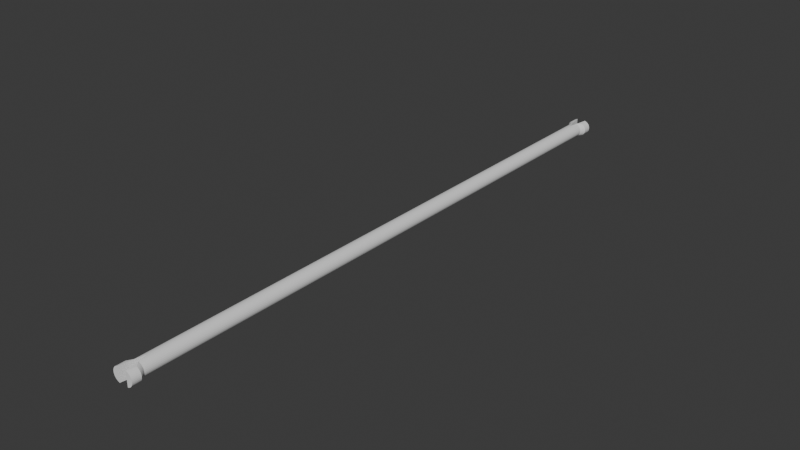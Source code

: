 # Source: barbell.blend  (saved by Blender 4.0.36; exported with 4.5.12 LTS)
import bpy
from mathutils import Matrix  # noqa: F401  (used for matrix-valued properties, if any)

bpy.ops.wm.read_factory_settings(use_empty=True)
scene = bpy.context.scene
scene.name = 'Scene'

# ---- collections
col_collection = bpy.data.collections.new('Collection'); scene.collection.children.link(col_collection)

# ---- world
world_world = bpy.data.worlds.new('World'); scene.world = world_world
world_world.use_nodes = True; world_world.node_tree.nodes.clear()
_N = world_world.node_tree.nodes; _L = world_world.node_tree.links
n0 = _N.new('ShaderNodeOutputWorld'); n0.name = 'World Output'; n0.location = (300, 300)
n1 = _N.new('ShaderNodeBackground'); n1.name = 'Background'; n1.location = (10, 300)
n1.inputs[0].default_value = (0.05088, 0.05088, 0.05088, 1.0)
_L.new(n1.outputs[0], n0.inputs[0])
n0.is_active_output = True
world_world.color = (0.05088, 0.05088, 0.05088)
world_world.use_sun_shadow = False
world_world.sun_shadow_jitter_overblur = 0.0

# ---- meshes
me_cylinder_006 = bpy.data.meshes.new('Cylinder.006')
me_cylinder_006.from_pydata([(0.6338, 1.0, -1.012), (0.6338, 1.0, 1.013), (0.8214, 0.9239, -1.012), (0.8214, 0.9239, 1.013), (0.9943, 0.8315, -1.012), (0.9943, 0.8315, 1.013), (1.146, 0.7071, -1.012), (1.146, 0.7071, 1.013), (1.27, 0.5556, -1.012), (1.27, 0.5556, 1.013), (1.363, 0.3827, -1.012), (1.363, 0.3827, 1.013), (1.419, 0.1951, -1.012), (1.419, 0.1951, 1.013), (1.439, -2.26e-08, -1.012), (1.439, 0.0, 1.013), (1.419, -0.1951, -1.012), (1.419, -0.1951, 1.013), (1.363, -0.3827, -1.012), (1.363, -0.3827, 1.013), (1.27, -0.5556, -1.012), (1.27, -0.5556, 1.013), (1.146, -0.7071, -1.012), (1.146, -0.7071, 1.013), (0.9943, -0.8315, -1.012), (0.9943, -0.8315, 1.013), (0.8214, -0.9239, -1.012), (0.8214, -0.9239, 1.013), (0.6338, -1.0, -1.012), (0.6338, -1.0, 1.013), (-0.6338, -1.0, -1.012), (-0.6338, -1.0, 1.013), (-0.8214, -0.9239, -1.012), (-0.8214, -0.9239, 1.013), (-0.9943, -0.8315, -1.012), (-0.9943, -0.8315, 1.013), (-1.146, -0.7071, -1.012), (-1.146, -0.7071, 1.013), (-1.27, -0.5556, -1.012), (-1.27, -0.5556, 1.013), (-1.363, -0.3827, -1.012), (-1.363, -0.3827, 1.013), (-1.419, -0.1951, -1.012), (-1.419, -0.1951, 1.013), (-1.439, -2.26e-08, -1.012), (-1.439, 0.0, 1.013), (-1.419, 0.1951, -1.012), (-1.419, 0.1951, 1.013), (-1.363, 0.3827, -1.012), (-1.363, 0.3827, 1.013), (-1.27, 0.5556, -1.012), (-1.27, 0.5556, 1.013), (-1.146, 0.7071, -1.012), (-1.146, 0.7071, 1.013), (-0.9943, 0.8315, -1.012), (-0.9943, 0.8315, 1.013), (-0.8214, 0.9239, -1.012), (-0.8214, 0.9239, 1.013), (-0.6338, 1.0, -1.012), (-0.6338, 1.0, 1.013), (0.0, 1.0, 0.0), (0.1951, 0.9808, 0.0), (0.3827, 0.9239, 0.0), (0.5556, 0.8315, 0.0), (0.7071, 0.7071, 0.0), (0.8315, 0.5556, 0.0), (0.9239, 0.3827, 0.0), (0.9808, 0.1951, 0.0), (1.0, 0.0, 0.0), (0.9808, -0.1951, 0.0), (0.9239, -0.3827, 0.0), (0.8315, -0.5556, 0.0), (0.7071, -0.7071, 0.0), (0.5556, -0.8315, 0.0), (0.3827, -0.9239, 0.0), (0.1951, -0.9808, 0.0), (0.0, -1.0, 0.0), (-0.1951, -0.9808, 0.0), (-0.3827, -0.9239, 0.0), (-0.5556, -0.8315, 0.0), (-0.7071, -0.7071, 0.0), (-0.8315, -0.5556, 0.0), (-0.9239, -0.3827, 0.0), (-0.9808, -0.1951, 0.0), (-1.0, 0.0, 0.0), (-0.9808, 0.1951, 0.0), (-0.9239, 0.3827, 0.0), (-0.8315, 0.5556, 0.0), (-0.7071, 0.7071, 0.0), (-0.5556, 0.8315, 0.0), (-0.3827, 0.9239, 0.0), (-0.1951, 0.9808, 0.0), (0.0, 1.0, 0.5), (0.1951, 0.9808, 0.5), (0.3827, 0.9239, 0.5), (0.5556, 0.8315, 0.5), (0.7071, 0.7071, 0.5), (0.8315, 0.5556, 0.5), (0.9239, 0.3827, 0.5), (0.9808, 0.1951, 0.5), (1.0, 0.0, 0.5), (0.9808, -0.1951, 0.5), (0.9239, -0.3827, 0.5), (0.8315, -0.5556, 0.5), (0.7071, -0.7071, 0.5), (0.5556, -0.8315, 0.5), (0.3827, -0.9239, 0.5), (0.1951, -0.9808, 0.5), (0.0, -1.0, 0.5), (-0.1951, -0.9808, 0.5), (-0.3827, -0.9239, 0.5), (-0.5556, -0.8315, 0.5), (-0.7071, -0.7071, 0.5), (-0.8315, -0.5556, 0.5), (-0.9239, -0.3827, 0.5), (-0.9808, -0.1951, 0.5), (-1.0, 0.0, 0.5), (-0.9808, 0.1951, 0.5), (-0.9239, 0.3827, 0.5), (-0.8315, 0.5556, 0.5), (-0.7071, 0.7071, 0.5), (-0.5556, 0.8315, 0.5), (-0.3827, 0.9239, 0.5), (-0.1951, 0.9808, 0.5), (0.0, 1.0, 0.75), (0.1951, 0.9808, 0.75), (0.3827, 0.9239, 0.75), (0.5556, 0.8315, 0.75), (0.7071, 0.7071, 0.75), (0.8315, 0.5556, 0.75), (0.9239, 0.3827, 0.75), (0.9808, 0.1951, 0.75), (1.0, 0.0, 0.75), (0.9808, -0.1951, 0.75), (0.9239, -0.3827, 0.75), (0.8315, -0.5556, 0.75), (0.7071, -0.7071, 0.75), (0.5556, -0.8315, 0.75), (0.3827, -0.9239, 0.75), (0.1951, -0.9808, 0.75), (0.0, -1.0, 0.75), (-0.1951, -0.9808, 0.75), (-0.3827, -0.9239, 0.75), (-0.5556, -0.8315, 0.75), (-0.7071, -0.7071, 0.75), (-0.8315, -0.5556, 0.75), (-0.9239, -0.3827, 0.75), (-0.9808, -0.1951, 0.75), (-1.0, 0.0, 0.75), (-0.9808, 0.1951, 0.75), (-0.9239, 0.3827, 0.75), (-0.8315, 0.5556, 0.75), (-0.7071, 0.7071, 0.75), (-0.5556, 0.8315, 0.75), (-0.3827, 0.9239, 0.75), (-0.1951, 0.9808, 0.75), (0.0, 1.0, 0.875), (0.1951, 0.9808, 0.875), (0.3827, 0.9239, 0.875), (0.5556, 0.8315, 0.875), (0.7071, 0.7071, 0.875), (0.8315, 0.5556, 0.875), (0.9239, 0.3827, 0.875), (0.9808, 0.1951, 0.875), (1.0, 0.0, 0.875), (0.9808, -0.1951, 0.875), (0.9239, -0.3827, 0.875), (0.8315, -0.5556, 0.875), (0.7071, -0.7071, 0.875), (0.5556, -0.8315, 0.875), (0.3827, -0.9239, 0.875), (0.1951, -0.9808, 0.875), (0.0, -1.0, 0.875), (-0.1951, -0.9808, 0.875), (-0.3827, -0.9239, 0.875), (-0.5556, -0.8315, 0.875), (-0.7071, -0.7071, 0.875), (-0.8315, -0.5556, 0.875), (-0.9239, -0.3827, 0.875), (-0.9808, -0.1951, 0.875), (-1.0, 0.0, 0.875), (-0.9808, 0.1951, 0.875), (-0.9239, 0.3827, 0.875), (-0.8315, 0.5556, 0.875), (-0.7071, 0.7071, 0.875), (-0.5556, 0.8315, 0.875), (-0.3827, 0.9239, 0.875), (-0.1951, 0.9808, 0.875), (0.0, 1.0, 0.9375), (0.1951, 0.9808, 0.9375), (0.3827, 0.9239, 0.9375), (0.5556, 0.8315, 0.9375), (0.7071, 0.7071, 0.9375), (0.8315, 0.5556, 0.9375), (0.9239, 0.3827, 0.9375), (0.9808, 0.1951, 0.9375), (1.0, 0.0, 0.9375), (0.9808, -0.1951, 0.9375), (0.9239, -0.3827, 0.9375), (0.8315, -0.5556, 0.9375), (0.7071, -0.7071, 0.9375), (0.5556, -0.8315, 0.9375), (0.3827, -0.9239, 0.9375), (0.1951, -0.9808, 0.9375), (0.0, -1.0, 0.9375), (-0.1951, -0.9808, 0.9375), (-0.3827, -0.9239, 0.9375), (-0.5556, -0.8315, 0.9375), (-0.7071, -0.7071, 0.9375), (-0.8315, -0.5556, 0.9375), (-0.9239, -0.3827, 0.9375), (-0.9808, -0.1951, 0.9375), (-1.0, 0.0, 0.9375), (-0.9808, 0.1951, 0.9375), (-0.9239, 0.3827, 0.9375), (-0.8315, 0.5556, 0.9375), (-0.7071, 0.7071, 0.9375), (-0.5556, 0.8315, 0.9375), (-0.3827, 0.9239, 0.9375), (-0.1951, 0.9808, 0.9375), (0.3, 1.0, 0.9688), (0.3827, 0.9239, 0.9688), (0.5556, 0.8315, 0.9688), (0.7071, 0.7071, 0.9688), (0.8315, 0.5556, 0.9688), (0.9239, 0.3827, 0.9688), (0.9808, 0.1951, 0.9688), (1.0, 0.0, 0.9688), (0.9808, -0.1951, 0.9688), (0.9239, -0.3827, 0.9688), (0.8315, -0.5556, 0.9688), (0.7071, -0.7071, 0.9688), (0.5556, -0.8315, 0.9688), (0.3827, -0.9239, 0.9688), (0.3, -1.0, 0.9688), (-0.3, -1.0, 0.9688), (-0.3827, -0.9239, 0.9688), (-0.5556, -0.8315, 0.9688), (-0.7071, -0.7071, 0.9688), (-0.8315, -0.5556, 0.9688), (-0.9239, -0.3827, 0.9688), (-0.9808, -0.1951, 0.9688), (-1.0, 0.0, 0.9688), (-0.9808, 0.1951, 0.9688), (-0.9239, 0.3827, 0.9688), (-0.8315, 0.5556, 0.9688), (-0.7071, 0.7071, 0.9688), (-0.5556, 0.8315, 0.9688), (-0.3827, 0.9239, 0.9688), (-0.3, 1.0, 0.9688), (0.45, 1.0, 0.9844), (0.8214, 0.9239, 0.9844), (0.9943, 0.8315, 0.9844), (1.146, 0.7071, 0.9844), (1.27, 0.5556, 0.9844), (1.363, 0.3827, 0.9844), (1.419, 0.1951, 0.9844), (1.439, 0.0, 0.9844), (1.419, -0.1951, 0.9844), (1.363, -0.3827, 0.9844), (1.27, -0.5556, 0.9844), (1.146, -0.7071, 0.9844), (0.9943, -0.8315, 0.9844), (0.8214, -0.9239, 0.9844), (0.45, -1.0, 0.9844), (-0.45, -1.0, 0.9844), (-0.8214, -0.9239, 0.9844), (-0.9943, -0.8315, 0.9844), (-1.146, -0.7071, 0.9844), (-1.27, -0.5556, 0.9844), (-1.363, -0.3827, 0.9844), (-1.419, -0.1951, 0.9844), (-1.439, 0.0, 0.9844), (-1.419, 0.1951, 0.9844), (-1.363, 0.3827, 0.9844), (-1.27, 0.5556, 0.9844), (-1.146, 0.7071, 0.9844), (-0.9943, 0.8315, 0.9844), (-0.8214, 0.9239, 0.9844), (-0.45, 1.0, 0.9844), (0.1951, 0.9808, -0.5), (0.3827, 0.9239, -0.5), (0.5556, 0.8315, -0.5), (0.7071, 0.7071, -0.5), (0.8315, 0.5556, -0.5), (0.9239, 0.3827, -0.5), (0.9808, 0.1951, -0.5), (1.0, 0.0, -0.5), (0.9808, -0.1951, -0.5), (0.9239, -0.3827, -0.5), (0.8315, -0.5556, -0.5), (0.7071, -0.7071, -0.5), (0.5556, -0.8315, -0.5), (0.3827, -0.9239, -0.5), (0.1951, -0.9808, -0.5), (0.0, -1.0, -0.5), (-0.1951, -0.9808, -0.5), (-0.3827, -0.9239, -0.5), (-0.5556, -0.8315, -0.5), (-0.7071, -0.7071, -0.5), (-0.8315, -0.5556, -0.5), (-0.9239, -0.3827, -0.5), (-0.9808, -0.1951, -0.5), (-1.0, 0.0, -0.5), (-0.9808, 0.1951, -0.5), (-0.9239, 0.3827, -0.5), (-0.8315, 0.5556, -0.5), (-0.7071, 0.7071, -0.5), (-0.5556, 0.8315, -0.5), (-0.3827, 0.9239, -0.5), (-0.1951, 0.9808, -0.5), (0.0, 1.0, -0.5), (0.1951, 0.9808, -0.75), (0.3827, 0.9239, -0.75), (0.5556, 0.8315, -0.75), (0.7071, 0.7071, -0.75), (0.8315, 0.5556, -0.75), (0.9239, 0.3827, -0.75), (0.9808, 0.1951, -0.75), (1.0, 0.0, -0.75), (0.9808, -0.1951, -0.75), (0.9239, -0.3827, -0.75), (0.8315, -0.5556, -0.75), (0.7071, -0.7071, -0.75), (0.5556, -0.8315, -0.75), (0.3827, -0.9239, -0.75), (0.1951, -0.9808, -0.75), (0.0, -1.0, -0.75), (-0.1951, -0.9808, -0.75), (-0.3827, -0.9239, -0.75), (-0.5556, -0.8315, -0.75), (-0.7071, -0.7071, -0.75), (-0.8315, -0.5556, -0.75), (-0.9239, -0.3827, -0.75), (-0.9808, -0.1951, -0.75), (-1.0, 0.0, -0.75), (-0.9808, 0.1951, -0.75), (-0.9239, 0.3827, -0.75), (-0.8315, 0.5556, -0.75), (-0.7071, 0.7071, -0.75), (-0.5556, 0.8315, -0.75), (-0.3827, 0.9239, -0.75), (-0.1951, 0.9808, -0.75), (0.0, 1.0, -0.75), (0.1951, 0.9808, -0.875), (0.3827, 0.9239, -0.875), (0.5556, 0.8315, -0.875), (0.7071, 0.7071, -0.875), (0.8315, 0.5556, -0.875), (0.9239, 0.3827, -0.875), (0.9808, 0.1951, -0.875), (1.0, 0.0, -0.875), (0.9808, -0.1951, -0.875), (0.9239, -0.3827, -0.875), (0.8315, -0.5556, -0.875), (0.7071, -0.7071, -0.875), (0.5556, -0.8315, -0.875), (0.3827, -0.9239, -0.875), (0.1951, -0.9808, -0.875), (0.0, -1.0, -0.875), (-0.1951, -0.9808, -0.875), (-0.3827, -0.9239, -0.875), (-0.5556, -0.8315, -0.875), (-0.7071, -0.7071, -0.875), (-0.8315, -0.5556, -0.875), (-0.9239, -0.3827, -0.875), (-0.9808, -0.1951, -0.875), (-1.0, 0.0, -0.875), (-0.9808, 0.1951, -0.875), (-0.9239, 0.3827, -0.875), (-0.8315, 0.5556, -0.875), (-0.7071, 0.7071, -0.875), (-0.5556, 0.8315, -0.875), (-0.3827, 0.9239, -0.875), (-0.1951, 0.9808, -0.875), (0.0, 1.0, -0.875), (0.1951, 0.9808, -0.9375), (0.3827, 0.9239, -0.9375), (0.5556, 0.8315, -0.9375), (0.7071, 0.7071, -0.9375), (0.8315, 0.5556, -0.9375), (0.9239, 0.3827, -0.9375), (0.9808, 0.1951, -0.9375), (1.0, 0.0, -0.9375), (0.9808, -0.1951, -0.9375), (0.9239, -0.3827, -0.9375), (0.8315, -0.5556, -0.9375), (0.7071, -0.7071, -0.9375), (0.5556, -0.8315, -0.9375), (0.3827, -0.9239, -0.9375), (0.1951, -0.9808, -0.9375), (0.0, -1.0, -0.9375), (-0.1951, -0.9808, -0.9375), (-0.3827, -0.9239, -0.9375), (-0.5556, -0.8315, -0.9375), (-0.7071, -0.7071, -0.9375), (-0.8315, -0.5556, -0.9375), (-0.9239, -0.3827, -0.9375), (-0.9808, -0.1951, -0.9375), (-1.0, 0.0, -0.9375), (-0.9808, 0.1951, -0.9375), (-0.9239, 0.3827, -0.9375), (-0.8315, 0.5556, -0.9375), (-0.7071, 0.7071, -0.9375), (-0.5556, 0.8315, -0.9375), (-0.3827, 0.9239, -0.9375), (-0.195, 0.9793, -0.9374), (8.119e-05, 0.9986, -0.9374), (0.3, 1.0, -0.9688), (0.3827, 0.9239, -0.9688), (0.5556, 0.8315, -0.9688), (0.7071, 0.7071, -0.9688), (0.8315, 0.5556, -0.9688), (0.9239, 0.3827, -0.9688), (0.9808, 0.1951, -0.9688), (1.0, 0.0, -0.9688), (0.9808, -0.1951, -0.9688), (0.9239, -0.3827, -0.9688), (0.8315, -0.5556, -0.9688), (0.7071, -0.7071, -0.9688), (0.5556, -0.8315, -0.9688), (0.3827, -0.9239, -0.9688), (0.3, -1.0, -0.9688), (-0.3, -1.0, -0.9688), (-0.3827, -0.9239, -0.9688), (-0.5556, -0.8315, -0.9688), (-0.7071, -0.7071, -0.9688), (-0.8315, -0.5556, -0.9688), (-0.9239, -0.3827, -0.9688), (-0.9808, -0.1951, -0.9688), (-1.0, 0.0, -0.9688), (-0.9808, 0.1951, -0.9688), (-0.9239, 0.3827, -0.9688), (-0.8315, 0.5556, -0.9688), (-0.7071, 0.7071, -0.9688), (-0.5556, 0.8315, -0.9688), (-0.3827, 0.9239, -0.9688), (-0.3, 0.9986, -0.9687), (0.45, 1.0, -0.9844), (0.8214, 0.9239, -0.9844), (0.9943, 0.8315, -0.9844), (1.146, 0.7071, -0.9844), (1.27, 0.5556, -0.9844), (1.363, 0.3827, -0.9844), (1.419, 0.1951, -0.9844), (1.439, 0.0, -0.9844), (1.419, -0.1951, -0.9844), (1.363, -0.3827, -0.9844), (1.27, -0.5556, -0.9844), (1.146, -0.7071, -0.9844), (0.9943, -0.8315, -0.9844), (0.8214, -0.9239, -0.9844), (0.45, -1.0, -0.9844), (-0.45, -1.0, -0.9844), (-0.8214, -0.9239, -0.9844), (-0.9943, -0.8315, -0.9844), (-1.146, -0.7071, -0.9844), (-1.27, -0.5556, -0.9844), (-1.363, -0.3827, -0.9844), (-1.419, -0.1951, -0.9844), (-1.439, 0.0, -0.9844), (-1.419, 0.1951, -0.9844), (-1.363, 0.3827, -0.9844), (-1.27, 0.5556, -0.9844), (-1.146, 0.7071, -0.9844), (-0.9943, 0.8315, -0.9844), (-0.8214, 0.9239, -0.9844), (-0.45, 1.0, -0.9844)], [], [(250, 1, 251), (251, 3, 5, 252), (252, 5, 7, 253), (253, 7, 9, 254), (254, 9, 11, 255), (255, 11, 13, 256), (256, 13, 15, 257), (257, 15, 17, 258), (258, 17, 19, 259), (259, 19, 21, 260), (260, 21, 23, 261), (261, 23, 25, 262), (262, 25, 27, 263), (263, 27, 29), (265, 31, 266), (266, 33, 35, 267), (267, 35, 37, 268), (268, 37, 39, 269), (269, 39, 41, 270), (270, 41, 43, 271), (271, 43, 45, 272), (272, 45, 47, 273), (273, 47, 49, 274), (274, 49, 51, 275), (275, 51, 53, 276), (276, 53, 55, 277), (277, 55, 57, 278), (1, 29, 27, 25, 23, 21, 19, 17, 15, 13, 11, 9, 7, 5, 3), (278, 59, 279), (279, 59, 31, 265), (310, 91, 60, 311), (309, 90, 91, 310), (308, 89, 90, 309), (307, 88, 89, 308), (306, 87, 88, 307), (305, 86, 87, 306), (304, 85, 86, 305), (303, 84, 85, 304), (302, 83, 84, 303), (301, 82, 83, 302), (300, 81, 82, 301), (299, 80, 81, 300), (298, 79, 80, 299), (297, 78, 79, 298), (296, 77, 78, 297), (295, 76, 77, 296), (294, 75, 76, 295), (293, 74, 75, 294), (292, 73, 74, 293), (291, 72, 73, 292), (290, 71, 72, 291), (289, 70, 71, 290), (288, 69, 70, 289), (287, 68, 69, 288), (286, 67, 68, 287), (285, 66, 67, 286), (284, 65, 66, 285), (283, 64, 65, 284), (282, 63, 64, 283), (281, 62, 63, 282), (280, 61, 62, 281), (311, 60, 61, 280), (91, 123, 92, 60), (90, 122, 123, 91), (89, 121, 122, 90), (88, 120, 121, 89), (87, 119, 120, 88), (86, 118, 119, 87), (85, 117, 118, 86), (84, 116, 117, 85), (83, 115, 116, 84), (82, 114, 115, 83), (81, 113, 114, 82), (80, 112, 113, 81), (79, 111, 112, 80), (78, 110, 111, 79), (77, 109, 110, 78), (76, 108, 109, 77), (75, 107, 108, 76), (74, 106, 107, 75), (73, 105, 106, 74), (72, 104, 105, 73), (71, 103, 104, 72), (70, 102, 103, 71), (69, 101, 102, 70), (68, 100, 101, 69), (67, 99, 100, 68), (66, 98, 99, 67), (65, 97, 98, 66), (64, 96, 97, 65), (63, 95, 96, 64), (62, 94, 95, 63), (61, 93, 94, 62), (60, 92, 93, 61), (123, 155, 124, 92), (122, 154, 155, 123), (121, 153, 154, 122), (120, 152, 153, 121), (119, 151, 152, 120), (118, 150, 151, 119), (117, 149, 150, 118), (116, 148, 149, 117), (115, 147, 148, 116), (114, 146, 147, 115), (113, 145, 146, 114), (112, 144, 145, 113), (111, 143, 144, 112), (110, 142, 143, 111), (109, 141, 142, 110), (108, 140, 141, 109), (107, 139, 140, 108), (106, 138, 139, 107), (105, 137, 138, 106), (104, 136, 137, 105), (103, 135, 136, 104), (102, 134, 135, 103), (101, 133, 134, 102), (100, 132, 133, 101), (99, 131, 132, 100), (98, 130, 131, 99), (97, 129, 130, 98), (96, 128, 129, 97), (95, 127, 128, 96), (94, 126, 127, 95), (93, 125, 126, 94), (92, 124, 125, 93), (155, 187, 156, 124), (154, 186, 187, 155), (153, 185, 186, 154), (152, 184, 185, 153), (151, 183, 184, 152), (150, 182, 183, 151), (149, 181, 182, 150), (148, 180, 181, 149), (147, 179, 180, 148), (146, 178, 179, 147), (145, 177, 178, 146), (144, 176, 177, 145), (143, 175, 176, 144), (142, 174, 175, 143), (141, 173, 174, 142), (140, 172, 173, 141), (139, 171, 172, 140), (138, 170, 171, 139), (137, 169, 170, 138), (136, 168, 169, 137), (135, 167, 168, 136), (134, 166, 167, 135), (133, 165, 166, 134), (132, 164, 165, 133), (131, 163, 164, 132), (130, 162, 163, 131), (129, 161, 162, 130), (128, 160, 161, 129), (127, 159, 160, 128), (126, 158, 159, 127), (125, 157, 158, 126), (124, 156, 157, 125), (187, 219, 188, 156), (186, 218, 219, 187), (185, 217, 218, 186), (184, 216, 217, 185), (183, 215, 216, 184), (182, 214, 215, 183), (181, 213, 214, 182), (180, 212, 213, 181), (179, 211, 212, 180), (178, 210, 211, 179), (177, 209, 210, 178), (176, 208, 209, 177), (175, 207, 208, 176), (174, 206, 207, 175), (173, 205, 206, 174), (172, 204, 205, 173), (171, 203, 204, 172), (170, 202, 203, 171), (169, 201, 202, 170), (168, 200, 201, 169), (167, 199, 200, 168), (166, 198, 199, 167), (165, 197, 198, 166), (164, 196, 197, 165), (163, 195, 196, 164), (162, 194, 195, 163), (161, 193, 194, 162), (160, 192, 193, 161), (159, 191, 192, 160), (158, 190, 191, 159), (157, 189, 190, 158), (156, 188, 189, 157), (235, 249, 279, 265), (218, 248, 249, 219), (217, 247, 248, 218), (216, 246, 247, 217), (215, 245, 246, 216), (214, 244, 245, 215), (213, 243, 244, 214), (212, 242, 243, 213), (211, 241, 242, 212), (210, 240, 241, 211), (209, 239, 240, 210), (208, 238, 239, 209), (207, 237, 238, 208), (206, 236, 237, 207), (205, 235, 236, 206), (250, 264, 29, 1), (220, 234, 264, 250), (202, 233, 234, 203), (201, 232, 233, 202), (200, 231, 232, 201), (199, 230, 231, 200), (198, 229, 230, 199), (197, 228, 229, 198), (196, 227, 228, 197), (195, 226, 227, 196), (194, 225, 226, 195), (193, 224, 225, 194), (192, 223, 224, 193), (191, 222, 223, 192), (190, 221, 222, 191), (189, 220, 221, 190), (234, 204, 203), (235, 205, 204), (248, 278, 249), (247, 277, 278, 248), (246, 276, 277, 247), (245, 275, 276, 246), (244, 274, 275, 245), (243, 273, 274, 244), (242, 272, 273, 243), (241, 271, 272, 242), (240, 270, 271, 241), (239, 269, 270, 240), (238, 268, 269, 239), (237, 267, 268, 238), (236, 266, 267, 237), (235, 266, 236), (220, 189, 188), (249, 188, 219), (233, 263, 234), (232, 262, 263, 233), (231, 261, 262, 232), (230, 260, 261, 231), (229, 259, 260, 230), (228, 258, 259, 229), (227, 257, 258, 228), (226, 256, 257, 227), (225, 255, 256, 226), (224, 254, 255, 225), (223, 253, 254, 224), (222, 252, 253, 223), (221, 251, 252, 222), (220, 251, 221), (220, 188, 204, 234), (343, 311, 280, 312), (312, 280, 281, 313), (313, 281, 282, 314), (314, 282, 283, 315), (315, 283, 284, 316), (316, 284, 285, 317), (317, 285, 286, 318), (318, 286, 287, 319), (319, 287, 288, 320), (320, 288, 289, 321), (321, 289, 290, 322), (322, 290, 291, 323), (323, 291, 292, 324), (324, 292, 293, 325), (325, 293, 294, 326), (326, 294, 295, 327), (327, 295, 296, 328), (328, 296, 297, 329), (329, 297, 298, 330), (330, 298, 299, 331), (331, 299, 300, 332), (332, 300, 301, 333), (333, 301, 302, 334), (334, 302, 303, 335), (335, 303, 304, 336), (336, 304, 305, 337), (337, 305, 306, 338), (338, 306, 307, 339), (339, 307, 308, 340), (340, 308, 309, 341), (341, 309, 310, 342), (342, 310, 311, 343), (374, 342, 343, 375), (373, 341, 342, 374), (372, 340, 341, 373), (371, 339, 340, 372), (370, 338, 339, 371), (369, 337, 338, 370), (368, 336, 337, 369), (367, 335, 336, 368), (366, 334, 335, 367), (365, 333, 334, 366), (364, 332, 333, 365), (363, 331, 332, 364), (362, 330, 331, 363), (361, 329, 330, 362), (360, 328, 329, 361), (359, 327, 328, 360), (358, 326, 327, 359), (357, 325, 326, 358), (356, 324, 325, 357), (355, 323, 324, 356), (354, 322, 323, 355), (353, 321, 322, 354), (352, 320, 321, 353), (351, 319, 320, 352), (350, 318, 319, 351), (349, 317, 318, 350), (348, 316, 317, 349), (347, 315, 316, 348), (346, 314, 315, 347), (345, 313, 314, 346), (344, 312, 313, 345), (375, 343, 312, 344), (407, 375, 344, 376), (376, 344, 345, 377), (377, 345, 346, 378), (378, 346, 347, 379), (379, 347, 348, 380), (380, 348, 349, 381), (381, 349, 350, 382), (382, 350, 351, 383), (383, 351, 352, 384), (384, 352, 353, 385), (385, 353, 354, 386), (386, 354, 355, 387), (387, 355, 356, 388), (388, 356, 357, 389), (389, 357, 358, 390), (390, 358, 359, 391), (391, 359, 360, 392), (392, 360, 361, 393), (393, 361, 362, 394), (394, 362, 363, 395), (395, 363, 364, 396), (396, 364, 365, 397), (397, 365, 366, 398), (398, 366, 367, 399), (399, 367, 368, 400), (400, 368, 369, 401), (401, 369, 370, 402), (402, 370, 371, 403), (403, 371, 372, 404), (404, 372, 373, 405), (405, 373, 374, 406), (406, 374, 375, 407), (436, 405, 406, 437), (435, 404, 405, 436), (434, 403, 404, 435), (433, 402, 403, 434), (432, 401, 402, 433), (431, 400, 401, 432), (430, 399, 400, 431), (429, 398, 399, 430), (428, 397, 398, 429), (427, 396, 397, 428), (426, 395, 396, 427), (425, 394, 395, 426), (424, 393, 394, 425), (423, 392, 393, 424), (421, 389, 390, 422), (420, 388, 389, 421), (419, 387, 388, 420), (418, 386, 387, 419), (417, 385, 386, 418), (416, 384, 385, 417), (415, 383, 384, 416), (414, 382, 383, 415), (413, 381, 382, 414), (412, 380, 381, 413), (411, 379, 380, 412), (410, 378, 379, 411), (409, 377, 378, 410), (408, 376, 377, 409), (438, 408, 439), (439, 409, 410, 440), (440, 410, 411, 441), (441, 411, 412, 442), (442, 412, 413, 443), (443, 413, 414, 444), (444, 414, 415, 445), (445, 415, 416, 446), (446, 416, 417, 447), (447, 417, 418, 448), (448, 418, 419, 449), (449, 419, 420, 450), (450, 420, 421, 451), (451, 422, 452), (453, 423, 454), (454, 424, 425, 455), (455, 425, 426, 456), (456, 426, 427, 457), (457, 427, 428, 458), (458, 428, 429, 459), (459, 429, 430, 460), (460, 430, 431, 461), (461, 431, 432, 462), (462, 432, 433, 463), (463, 433, 434, 464), (464, 434, 435, 465), (465, 435, 436, 466), (437, 467, 466), (56, 466, 58), (54, 465, 466, 56), (52, 464, 465, 54), (50, 463, 464, 52), (48, 462, 463, 50), (46, 461, 462, 48), (44, 460, 461, 46), (42, 459, 460, 44), (40, 458, 459, 42), (38, 457, 458, 40), (36, 456, 457, 38), (34, 455, 456, 36), (32, 454, 455, 34), (30, 454, 32), (26, 451, 28), (24, 450, 451, 26), (22, 449, 450, 24), (20, 448, 449, 22), (18, 447, 448, 20), (16, 446, 447, 18), (14, 445, 446, 16), (12, 444, 445, 14), (10, 443, 444, 12), (8, 442, 443, 10), (6, 441, 442, 8), (4, 440, 441, 6), (2, 439, 440, 4), (0, 439, 2), (28, 0, 2, 4, 6, 8, 10, 12, 14, 16, 18, 20, 22, 24, 26), (58, 30, 32, 34, 36, 38, 40, 42, 44, 46, 48, 50, 52, 54, 56), (437, 407, 391, 423), (408, 422, 391, 407), (376, 408, 407), (407, 437, 406), (392, 423, 391), (391, 422, 390), (453, 467, 437, 423), (30, 58, 467, 453), (0, 28, 452, 438), (438, 452, 422, 408), (31, 59, 57, 55, 53, 51, 49, 47, 45, 43, 41, 39, 37, 35, 33), (249, 235, 204, 188), (466, 436, 437), (58, 466, 467), (439, 408, 409), (439, 0, 438), (454, 30, 453), (454, 423, 424), (422, 451, 421), (28, 451, 452), (59, 278, 57), (249, 278, 279), (251, 220, 250), (251, 1, 3), (234, 263, 264), (29, 264, 263), (266, 31, 33), (266, 235, 265)])
_uv = me_cylinder_006.uv_layers.new(name='UVMap')
_uv.uv.foreach_set('vector', [0.9688, 0.9961, 0.9688, 1.0, 0.9375, 0.9961, 0.9375, 0.9961, 0.9375, 1.0, 0.9062, 1.0, 0.9062, 0.9961, 0.9062, 0.9961, 0.9062, 1.0, 0.875, 1.0, 0.875, 0.9961, 0.875, 0.9961, 0.875, 1.0, 0.8438, 1.0, 0.8438, 0.9961, 0.8438, 0.9961, 0.8438, 1.0, 0.8125, 1.0, 0.8125, 0.9961, 0.8125, 0.9961, 0.8125, 1.0, 0.7812, 1.0, 0.7812, 0.9961, 0.7812, 0.9961, 0.7812, 1.0, 0.75, 1.0, 0.75, 0.9961, 0.75, 0.9961, 0.75, 1.0, 0.7188, 1.0, 0.7188, 0.9961, 0.7188, 0.9961, 0.7188, 1.0, 0.6875, 1.0, 0.6875, 0.9961, 0.6875, 0.9961, 0.6875, 1.0, 0.6562, 1.0, 0.6562, 0.9961, 0.6562, 0.9961, 0.6562, 1.0, 0.625, 1.0, 0.625, 0.9961, 0.625, 0.9961, 0.625, 1.0, 0.5938, 1.0, 0.5938, 0.9961, 0.5938, 0.9961, 0.5938, 1.0, 0.5625, 1.0, 0.5625, 0.9961, 0.5625, 0.9961, 0.5625, 1.0, 0.5312, 1.0, 0.4688, 0.9961, 0.4688, 1.0, 0.4375, 0.9961, 0.4375, 0.9961, 0.4375, 1.0, 0.4062, 1.0, 0.4062, 0.9961, 0.4062, 0.9961, 0.4062, 1.0, 0.375, 1.0, 0.375, 0.9961, 0.375, 0.9961, 0.375, 1.0, 0.3438, 1.0, 0.3438, 0.9961, 0.3438, 0.9961, 0.3438, 1.0, 0.3125, 1.0, 0.3125, 0.9961, 0.3125, 0.9961, 0.3125, 1.0, 0.2812, 1.0, 0.2812, 0.9961, 0.2812, 0.9961, 0.2812, 1.0, 0.25, 1.0, 0.25, 0.9961, 0.25, 0.9961, 0.25, 1.0, 0.2188, 1.0, 0.2188, 0.9961, 0.2188, 0.9961, 0.2188, 1.0, 0.1875, 1.0, 0.1875, 0.9961, 0.1875, 0.9961, 0.1875, 1.0, 0.1562, 1.0, 0.1562, 0.9961, 0.1562, 0.9961, 0.1562, 1.0, 0.125, 1.0, 0.125, 0.9961, 0.125, 0.9961, 0.125, 1.0, 0.09375, 1.0, 0.09375, 0.9961, 0.09375, 0.9961, 0.09375, 1.0, 0.0625, 1.0, 0.0625, 0.9961, 0.2968, 0.4854, 0.2968, 0.01461, 0.3418, 0.02827, 0.3833, 0.05045, 0.4197, 0.08029, 0.4496, 0.1167, 0.4717, 0.1582, 0.4854, 0.2032, 0.49, 0.25, 0.4854, 0.2968, 0.4717, 0.3418, 0.4496, 0.3833, 0.4197, 0.4197, 0.3833, 0.4496, 0.3418, 0.4717, 0.0625, 0.9961, 0.03125, 1.0, 0.03125, 0.9961, 0.03125, 0.9961, 0.03125, 1.0, 0.2032, 0.01461, 0.4688, 0.9961, 0.03125, 0.625, 0.03125, 0.75, 0.0, 0.75, 0.0, 0.625, 0.0625, 0.625, 0.0625, 0.75, 0.03125, 0.75, 0.03125, 0.625, 0.09375, 0.625, 0.09375, 0.75, 0.0625, 0.75, 0.0625, 0.625, 0.125, 0.625, 0.125, 0.75, 0.09375, 0.75, 0.09375, 0.625, 0.1562, 0.625, 0.1562, 0.75, 0.125, 0.75, 0.125, 0.625, 0.1875, 0.625, 0.1875, 0.75, 0.1562, 0.75, 0.1562, 0.625, 0.2188, 0.625, 0.2188, 0.75, 0.1875, 0.75, 0.1875, 0.625, 0.25, 0.625, 0.25, 0.75, 0.2188, 0.75, 0.2188, 0.625, 0.2812, 0.625, 0.2812, 0.75, 0.25, 0.75, 0.25, 0.625, 0.3125, 0.625, 0.3125, 0.75, 0.2812, 0.75, 0.2812, 0.625, 0.3438, 0.625, 0.3438, 0.75, 0.3125, 0.75, 0.3125, 0.625, 0.375, 0.625, 0.375, 0.75, 0.3438, 0.75, 0.3438, 0.625, 0.4062, 0.625, 0.4062, 0.75, 0.375, 0.75, 0.375, 0.625, 0.4375, 0.625, 0.4375, 0.75, 0.4062, 0.75, 0.4062, 0.625, 0.4688, 0.625, 0.4688, 0.75, 0.4375, 0.75, 0.4375, 0.625, 0.5, 0.625, 0.5, 0.75, 0.4688, 0.75, 0.4688, 0.625, 0.5312, 0.625, 0.5312, 0.75, 0.5, 0.75, 0.5, 0.625, 0.5625, 0.625, 0.5625, 0.75, 0.5312, 0.75, 0.5312, 0.625, 0.5938, 0.625, 0.5938, 0.75, 0.5625, 0.75, 0.5625, 0.625, 0.625, 0.625, 0.625, 0.75, 0.5938, 0.75, 0.5938, 0.625, 0.6562, 0.625, 0.6562, 0.75, 0.625, 0.75, 0.625, 0.625, 0.6875, 0.625, 0.6875, 0.75, 0.6562, 0.75, 0.6562, 0.625, 0.7188, 0.625, 0.7188, 0.75, 0.6875, 0.75, 0.6875, 0.625, 0.75, 0.625, 0.75, 0.75, 0.7188, 0.75, 0.7188, 0.625, 0.7812, 0.625, 0.7812, 0.75, 0.75, 0.75, 0.75, 0.625, 0.8125, 0.625, 0.8125, 0.75, 0.7812, 0.75, 0.7812, 0.625, 0.8438, 0.625, 0.8438, 0.75, 0.8125, 0.75, 0.8125, 0.625, 0.875, 0.625, 0.875, 0.75, 0.8438, 0.75, 0.8438, 0.625, 0.9062, 0.625, 0.9062, 0.75, 0.875, 0.75, 0.875, 0.625, 0.9375, 0.625, 0.9375, 0.75, 0.9062, 0.75, 0.9062, 0.625, 0.9688, 0.625, 0.9688, 0.75, 0.9375, 0.75, 0.9375, 0.625, 1.0, 0.625, 1.0, 0.75, 0.9688, 0.75, 0.9688, 0.625, 0.03125, 0.75, 0.03125, 0.875, 0.0, 0.875, 0.0, 0.75, 0.0625, 0.75, 0.0625, 0.875, 0.03125, 0.875, 0.03125, 0.75, 0.09375, 0.75, 0.09375, 0.875, 0.0625, 0.875, 0.0625, 0.75, 0.125, 0.75, 0.125, 0.875, 0.09375, 0.875, 0.09375, 0.75, 0.1562, 0.75, 0.1562, 0.875, 0.125, 0.875, 0.125, 0.75, 0.1875, 0.75, 0.1875, 0.875, 0.1562, 0.875, 0.1562, 0.75, 0.2188, 0.75, 0.2188, 0.875, 0.1875, 0.875, 0.1875, 0.75, 0.25, 0.75, 0.25, 0.875, 0.2188, 0.875, 0.2188, 0.75, 0.2812, 0.75, 0.2812, 0.875, 0.25, 0.875, 0.25, 0.75, 0.3125, 0.75, 0.3125, 0.875, 0.2812, 0.875, 0.2812, 0.75, 0.3438, 0.75, 0.3438, 0.875, 0.3125, 0.875, 0.3125, 0.75, 0.375, 0.75, 0.375, 0.875, 0.3438, 0.875, 0.3438, 0.75, 0.4062, 0.75, 0.4062, 0.875, 0.375, 0.875, 0.375, 0.75, 0.4375, 0.75, 0.4375, 0.875, 0.4062, 0.875, 0.4062, 0.75, 0.4688, 0.75, 0.4688, 0.875, 0.4375, 0.875, 0.4375, 0.75, 0.5, 0.75, 0.5, 0.875, 0.4688, 0.875, 0.4688, 0.75, 0.5312, 0.75, 0.5312, 0.875, 0.5, 0.875, 0.5, 0.75, 0.5625, 0.75, 0.5625, 0.875, 0.5312, 0.875, 0.5312, 0.75, 0.5938, 0.75, 0.5938, 0.875, 0.5625, 0.875, 0.5625, 0.75, 0.625, 0.75, 0.625, 0.875, 0.5938, 0.875, 0.5938, 0.75, 0.6562, 0.75, 0.6562, 0.875, 0.625, 0.875, 0.625, 0.75, 0.6875, 0.75, 0.6875, 0.875, 0.6562, 0.875, 0.6562, 0.75, 0.7188, 0.75, 0.7188, 0.875, 0.6875, 0.875, 0.6875, 0.75, 0.75, 0.75, 0.75, 0.875, 0.7188, 0.875, 0.7188, 0.75, 0.7812, 0.75, 0.7812, 0.875, 0.75, 0.875, 0.75, 0.75, 0.8125, 0.75, 0.8125, 0.875, 0.7812, 0.875, 0.7812, 0.75, 0.8438, 0.75, 0.8438, 0.875, 0.8125, 0.875, 0.8125, 0.75, 0.875, 0.75, 0.875, 0.875, 0.8438, 0.875, 0.8438, 0.75, 0.9062, 0.75, 0.9062, 0.875, 0.875, 0.875, 0.875, 0.75, 0.9375, 0.75, 0.9375, 0.875, 0.9062, 0.875, 0.9062, 0.75, 0.9688, 0.75, 0.9688, 0.875, 0.9375, 0.875, 0.9375, 0.75, 1.0, 0.75, 1.0, 0.875, 0.9688, 0.875, 0.9688, 0.75, 0.03125, 0.875, 0.03125, 0.9375, 0.0, 0.9375, 0.0, 0.875, 0.0625, 0.875, 0.0625, 0.9375, 0.03125, 0.9375, 0.03125, 0.875, 0.09375, 0.875, 0.09375, 0.9375, 0.0625, 0.9375, 0.0625, 0.875, 0.125, 0.875, 0.125, 0.9375, 0.09375, 0.9375, 0.09375, 0.875, 0.1562, 0.875, 0.1562, 0.9375, 0.125, 0.9375, 0.125, 0.875, 0.1875, 0.875, 0.1875, 0.9375, 0.1562, 0.9375, 0.1562, 0.875, 0.2188, 0.875, 0.2188, 0.9375, 0.1875, 0.9375, 0.1875, 0.875, 0.25, 0.875, 0.25, 0.9375, 0.2188, 0.9375, 0.2188, 0.875, 0.2812, 0.875, 0.2812, 0.9375, 0.25, 0.9375, 0.25, 0.875, 0.3125, 0.875, 0.3125, 0.9375, 0.2812, 0.9375, 0.2812, 0.875, 0.3438, 0.875, 0.3438, 0.9375, 0.3125, 0.9375, 0.3125, 0.875, 0.375, 0.875, 0.375, 0.9375, 0.3438, 0.9375, 0.3438, 0.875, 0.4062, 0.875, 0.4062, 0.9375, 0.375, 0.9375, 0.375, 0.875, 0.4375, 0.875, 0.4375, 0.9375, 0.4062, 0.9375, 0.4062, 0.875, 0.4688, 0.875, 0.4688, 0.9375, 0.4375, 0.9375, 0.4375, 0.875, 0.5, 0.875, 0.5, 0.9375, 0.4688, 0.9375, 0.4688, 0.875, 0.5312, 0.875, 0.5312, 0.9375, 0.5, 0.9375, 0.5, 0.875, 0.5625, 0.875, 0.5625, 0.9375, 0.5312, 0.9375, 0.5312, 0.875, 0.5938, 0.875, 0.5938, 0.9375, 0.5625, 0.9375, 0.5625, 0.875, 0.625, 0.875, 0.625, 0.9375, 0.5938, 0.9375, 0.5938, 0.875, 0.6562, 0.875, 0.6562, 0.9375, 0.625, 0.9375, 0.625, 0.875, 0.6875, 0.875, 0.6875, 0.9375, 0.6562, 0.9375, 0.6562, 0.875, 0.7188, 0.875, 0.7188, 0.9375, 0.6875, 0.9375, 0.6875, 0.875, 0.75, 0.875, 0.75, 0.9375, 0.7188, 0.9375, 0.7188, 0.875, 0.7812, 0.875, 0.7812, 0.9375, 0.75, 0.9375, 0.75, 0.875, 0.8125, 0.875, 0.8125, 0.9375, 0.7812, 0.9375, 0.7812, 0.875, 0.8438, 0.875, 0.8438, 0.9375, 0.8125, 0.9375, 0.8125, 0.875, 0.875, 0.875, 0.875, 0.9375, 0.8438, 0.9375, 0.8438, 0.875, 0.9062, 0.875, 0.9062, 0.9375, 0.875, 0.9375, 0.875, 0.875, 0.9375, 0.875, 0.9375, 0.9375, 0.9062, 0.9375, 0.9062, 0.875, 0.9688, 0.875, 0.9688, 0.9375, 0.9375, 0.9375, 0.9375, 0.875, 1.0, 0.875, 1.0, 0.9375, 0.9688, 0.9375, 0.9688, 0.875, 0.03125, 0.9375, 0.03125, 0.9688, 0.0, 0.9688, 0.0, 0.9375, 0.0625, 0.9375, 0.0625, 0.9688, 0.03125, 0.9688, 0.03125, 0.9375, 0.09375, 0.9375, 0.09375, 0.9688, 0.0625, 0.9688, 0.0625, 0.9375, 0.125, 0.9375, 0.125, 0.9688, 0.09375, 0.9688, 0.09375, 0.9375, 0.1562, 0.9375, 0.1562, 0.9688, 0.125, 0.9688, 0.125, 0.9375, 0.1875, 0.9375, 0.1875, 0.9688, 0.1562, 0.9688, 0.1562, 0.9375, 0.2188, 0.9375, 0.2188, 0.9688, 0.1875, 0.9688, 0.1875, 0.9375, 0.25, 0.9375, 0.25, 0.9688, 0.2188, 0.9688, 0.2188, 0.9375, 0.2812, 0.9375, 0.2812, 0.9688, 0.25, 0.9688, 0.25, 0.9375, 0.3125, 0.9375, 0.3125, 0.9688, 0.2812, 0.9688, 0.2812, 0.9375, 0.3438, 0.9375, 0.3438, 0.9688, 0.3125, 0.9688, 0.3125, 0.9375, 0.375, 0.9375, 0.375, 0.9688, 0.3438, 0.9688, 0.3438, 0.9375, 0.4062, 0.9375, 0.4062, 0.9688, 0.375, 0.9688, 0.375, 0.9375, 0.4375, 0.9375, 0.4375, 0.9688, 0.4062, 0.9688, 0.4062, 0.9375, 0.4688, 0.9375, 0.4688, 0.9688, 0.4375, 0.9688, 0.4375, 0.9375, 0.5, 0.9375, 0.5, 0.9688, 0.4688, 0.9688, 0.4688, 0.9375, 0.5312, 0.9375, 0.5312, 0.9688, 0.5, 0.9688, 0.5, 0.9375, 0.5625, 0.9375, 0.5625, 0.9688, 0.5312, 0.9688, 0.5312, 0.9375, 0.5938, 0.9375, 0.5938, 0.9688, 0.5625, 0.9688, 0.5625, 0.9375, 0.625, 0.9375, 0.625, 0.9688, 0.5938, 0.9688, 0.5938, 0.9375, 0.6562, 0.9375, 0.6562, 0.9688, 0.625, 0.9688, 0.625, 0.9375, 0.6875, 0.9375, 0.6875, 0.9688, 0.6562, 0.9688, 0.6562, 0.9375, 0.7188, 0.9375, 0.7188, 0.9688, 0.6875, 0.9688, 0.6875, 0.9375, 0.75, 0.9375, 0.75, 0.9688, 0.7188, 0.9688, 0.7188, 0.9375, 0.7812, 0.9375, 0.7812, 0.9688, 0.75, 0.9688, 0.75, 0.9375, 0.8125, 0.9375, 0.8125, 0.9688, 0.7812, 0.9688, 0.7812, 0.9375, 0.8438, 0.9375, 0.8438, 0.9688, 0.8125, 0.9688, 0.8125, 0.9375, 0.875, 0.9375, 0.875, 0.9688, 0.8438, 0.9688, 0.8438, 0.9375, 0.9062, 0.9375, 0.9062, 0.9688, 0.875, 0.9688, 0.875, 0.9375, 0.9375, 0.9375, 0.9375, 0.9688, 0.9062, 0.9688, 0.9062, 0.9375, 0.9688, 0.9375, 0.9688, 0.9688, 0.9375, 0.9688, 0.9375, 0.9375, 1.0, 0.9375, 1.0, 0.9688, 0.9688, 0.9688, 0.9688, 0.9375, 0.03125, 0.9688, 0.03125, 0.9844, 0.0, 0.9844, 0.0, 0.9688, 0.0625, 0.9688, 0.0625, 0.9844, 0.03125, 0.9844, 0.03125, 0.9688, 0.09375, 0.9688, 0.09375, 0.9844, 0.0625, 0.9844, 0.0625, 0.9688, 0.125, 0.9688, 0.125, 0.9844, 0.09375, 0.9844, 0.09375, 0.9688, 0.1562, 0.9688, 0.1562, 0.9844, 0.125, 0.9844, 0.125, 0.9688, 0.1875, 0.9688, 0.1875, 0.9844, 0.1562, 0.9844, 0.1562, 0.9688, 0.2188, 0.9688, 0.2188, 0.9844, 0.1875, 0.9844, 0.1875, 0.9688, 0.25, 0.9688, 0.25, 0.9844, 0.2188, 0.9844, 0.2188, 0.9688, 0.2812, 0.9688, 0.2812, 0.9844, 0.25, 0.9844, 0.25, 0.9688, 0.3125, 0.9688, 0.3125, 0.9844, 0.2812, 0.9844, 0.2812, 0.9688, 0.3438, 0.9688, 0.3438, 0.9844, 0.3125, 0.9844, 0.3125, 0.9688, 0.375, 0.9688, 0.375, 0.9844, 0.3438, 0.9844, 0.3438, 0.9688, 0.4062, 0.9688, 0.4062, 0.9844, 0.375, 0.9844, 0.375, 0.9688, 0.4375, 0.9688, 0.4375, 0.9844, 0.4062, 0.9844, 0.4062, 0.9688, 0.4688, 0.9688, 0.4688, 0.9844, 0.4375, 0.9844, 0.4375, 0.9688, 0.5, 0.9688, 0.5, 0.9844, 0.4688, 0.9844, 0.4688, 0.9688, 0.5312, 0.9688, 0.5312, 0.9844, 0.5, 0.9844, 0.5, 0.9688, 0.5625, 0.9688, 0.5625, 0.9844, 0.5312, 0.9844, 0.5312, 0.9688, 0.5938, 0.9688, 0.5938, 0.9844, 0.5625, 0.9844, 0.5625, 0.9688, 0.625, 0.9688, 0.625, 0.9844, 0.5938, 0.9844, 0.5938, 0.9688, 0.6562, 0.9688, 0.6562, 0.9844, 0.625, 0.9844, 0.625, 0.9688, 0.6875, 0.9688, 0.6875, 0.9844, 0.6562, 0.9844, 0.6562, 0.9688, 0.7188, 0.9688, 0.7188, 0.9844, 0.6875, 0.9844, 0.6875, 0.9688, 0.75, 0.9688, 0.75, 0.9844, 0.7188, 0.9844, 0.7188, 0.9688, 0.7812, 0.9688, 0.7812, 0.9844, 0.75, 0.9844, 0.75, 0.9688, 0.8125, 0.9688, 0.8125, 0.9844, 0.7812, 0.9844, 0.7812, 0.9688, 0.8438, 0.9688, 0.8438, 0.9844, 0.8125, 0.9844, 0.8125, 0.9688, 0.875, 0.9688, 0.875, 0.9844, 0.8438, 0.9844, 0.8438, 0.9688, 0.9062, 0.9688, 0.9062, 0.9844, 0.875, 0.9844, 0.875, 0.9688, 0.9375, 0.9688, 0.9375, 0.9844, 0.9062, 0.9844, 0.9062, 0.9688, 0.9688, 0.9688, 0.9688, 0.9844, 0.9375, 0.9844, 0.9375, 0.9688, 1.0, 0.9688, 1.0, 0.9844, 0.9688, 0.9844, 0.9688, 0.9688, 0.0, 0.0, 0.0, 0.0, 0.03125, 0.9961, 0.4688, 0.9961, 0.0625, 0.9844, 0.0625, 0.9922, 0.03125, 0.9922, 0.03125, 0.9844, 0.09375, 0.9844, 0.09375, 0.9922, 0.0625, 0.9922, 0.0625, 0.9844, 0.125, 0.9844, 0.125, 0.9922, 0.09375, 0.9922, 0.09375, 0.9844, 0.1562, 0.9844, 0.1562, 0.9922, 0.125, 0.9922, 0.125, 0.9844, 0.1875, 0.9844, 0.1875, 0.9922, 0.1562, 0.9922, 0.1562, 0.9844, 0.2188, 0.9844, 0.2188, 0.9922, 0.1875, 0.9922, 0.1875, 0.9844, 0.25, 0.9844, 0.25, 0.9922, 0.2188, 0.9922, 0.2188, 0.9844, 0.2812, 0.9844, 0.2812, 0.9922, 0.25, 0.9922, 0.25, 0.9844, 0.3125, 0.9844, 0.3125, 0.9922, 0.2812, 0.9922, 0.2812, 0.9844, 0.3438, 0.9844, 0.3438, 0.9922, 0.3125, 0.9922, 0.3125, 0.9844, 0.375, 0.9844, 0.375, 0.9922, 0.3438, 0.9922, 0.3438, 0.9844, 0.4062, 0.9844, 0.4062, 0.9922, 0.375, 0.9922, 0.375, 0.9844, 0.4375, 0.9844, 0.4375, 0.9922, 0.4062, 0.9922, 0.4062, 0.9844, 0.4688, 0.9844, 0.4688, 0.9922, 0.4375, 0.9922, 0.4375, 0.9844, 0.9688, 0.9961, 0.5312, 0.9961, 0.2968, 0.01461, 0.9688, 1.0, 0.0, 0.0, 0.0, 0.0, 0.5312, 0.9961, 0.9688, 0.9961, 0.5625, 0.9844, 0.5625, 0.9922, 0.5312, 0.9922, 0.5312, 0.9844, 0.5938, 0.9844, 0.5938, 0.9922, 0.5625, 0.9922, 0.5625, 0.9844, 0.625, 0.9844, 0.625, 0.9922, 0.5938, 0.9922, 0.5938, 0.9844, 0.6562, 0.9844, 0.6562, 0.9922, 0.625, 0.9922, 0.625, 0.9844, 0.6875, 0.9844, 0.6875, 0.9922, 0.6562, 0.9922, 0.6562, 0.9844, 0.7188, 0.9844, 0.7188, 0.9922, 0.6875, 0.9922, 0.6875, 0.9844, 0.75, 0.9844, 0.75, 0.9922, 0.7188, 0.9922, 0.7188, 0.9844, 0.7812, 0.9844, 0.7812, 0.9922, 0.75, 0.9922, 0.75, 0.9844, 0.8125, 0.9844, 0.8125, 0.9922, 0.7812, 0.9922, 0.7812, 0.9844, 0.8438, 0.9844, 0.8438, 0.9922, 0.8125, 0.9922, 0.8125, 0.9844, 0.875, 0.9844, 0.875, 0.9922, 0.8438, 0.9922, 0.8438, 0.9844, 0.9062, 0.9844, 0.9062, 0.9922, 0.875, 0.9922, 0.875, 0.9844, 0.9375, 0.9844, 0.9375, 0.9922, 0.9062, 0.9922, 0.9062, 0.9844, 0.9688, 0.9844, 0.9688, 0.9922, 0.9375, 0.9922, 0.9375, 0.9844, 0.0, 0.0, 0.0, 0.0, 0.5312, 0.9844, 0.0, 0.0, 0.4688, 0.9844, 0.0, 0.0, 0.0625, 0.9922, 0.0625, 0.9961, 0.03125, 0.9922, 0.09375, 0.9922, 0.09375, 0.9961, 0.0625, 0.9961, 0.0625, 0.9922, 0.125, 0.9922, 0.125, 0.9961, 0.09375, 0.9961, 0.09375, 0.9922, 0.1562, 0.9922, 0.1562, 0.9961, 0.125, 0.9961, 0.125, 0.9922, 0.1875, 0.9922, 0.1875, 0.9961, 0.1562, 0.9961, 0.1562, 0.9922, 0.2188, 0.9922, 0.2188, 0.9961, 0.1875, 0.9961, 0.1875, 0.9922, 0.25, 0.9922, 0.25, 0.9961, 0.2188, 0.9961, 0.2188, 0.9922, 0.2812, 0.9922, 0.2812, 0.9961, 0.25, 0.9961, 0.25, 0.9922, 0.3125, 0.9922, 0.3125, 0.9961, 0.2812, 0.9961, 0.2812, 0.9922, 0.3438, 0.9922, 0.3438, 0.9961, 0.3125, 0.9961, 0.3125, 0.9922, 0.375, 0.9922, 0.375, 0.9961, 0.3438, 0.9961, 0.3438, 0.9922, 0.4062, 0.9922, 0.4062, 0.9961, 0.375, 0.9961, 0.375, 0.9922, 0.4375, 0.9922, 0.4375, 0.9961, 0.4062, 0.9961, 0.4062, 0.9922, 0.4688, 0.9922, 0.4375, 0.9961, 0.4375, 0.9922, 0.0, 0.0, 0.9688, 0.9844, 0.0, 0.0, 0.0, 0.0, 0.0, 0.0, 0.03125, 0.9844, 0.5625, 0.9922, 0.5625, 0.9961, 0.5312, 0.9922, 0.5938, 0.9922, 0.5938, 0.9961, 0.5625, 0.9961, 0.5625, 0.9922, 0.625, 0.9922, 0.625, 0.9961, 0.5938, 0.9961, 0.5938, 0.9922, 0.6562, 0.9922, 0.6562, 0.9961, 0.625, 0.9961, 0.625, 0.9922, 0.6875, 0.9922, 0.6875, 0.9961, 0.6562, 0.9961, 0.6562, 0.9922, 0.7188, 0.9922, 0.7188, 0.9961, 0.6875, 0.9961, 0.6875, 0.9922, 0.75, 0.9922, 0.75, 0.9961, 0.7188, 0.9961, 0.7188, 0.9922, 0.7812, 0.9922, 0.7812, 0.9961, 0.75, 0.9961, 0.75, 0.9922, 0.8125, 0.9922, 0.8125, 0.9961, 0.7812, 0.9961, 0.7812, 0.9922, 0.8438, 0.9922, 0.8438, 0.9961, 0.8125, 0.9961, 0.8125, 0.9922, 0.875, 0.9922, 0.875, 0.9961, 0.8438, 0.9961, 0.8438, 0.9922, 0.9062, 0.9922, 0.9062, 0.9961, 0.875, 0.9961, 0.875, 0.9922, 0.9375, 0.9922, 0.9375, 0.9961, 0.9062, 0.9961, 0.9062, 0.9922, 0.9688, 0.9922, 0.9375, 0.9961, 0.9375, 0.9922, 0.0, 0.0, 0.0, 0.0, 0.0, 0.0, 0.0, 0.0, 1.0, 0.5625, 1.0, 0.625, 0.9688, 0.625, 0.9688, 0.5625, 0.9688, 0.5625, 0.9688, 0.625, 0.9375, 0.625, 0.9375, 0.5625, 0.9375, 0.5625, 0.9375, 0.625, 0.9062, 0.625, 0.9062, 0.5625, 0.9062, 0.5625, 0.9062, 0.625, 0.875, 0.625, 0.875, 0.5625, 0.875, 0.5625, 0.875, 0.625, 0.8438, 0.625, 0.8438, 0.5625, 0.8438, 0.5625, 0.8438, 0.625, 0.8125, 0.625, 0.8125, 0.5625, 0.8125, 0.5625, 0.8125, 0.625, 0.7812, 0.625, 0.7812, 0.5625, 0.7812, 0.5625, 0.7812, 0.625, 0.75, 0.625, 0.75, 0.5625, 0.75, 0.5625, 0.75, 0.625, 0.7188, 0.625, 0.7188, 0.5625, 0.7188, 0.5625, 0.7188, 0.625, 0.6875, 0.625, 0.6875, 0.5625, 0.6875, 0.5625, 0.6875, 0.625, 0.6562, 0.625, 0.6562, 0.5625, 0.6562, 0.5625, 0.6562, 0.625, 0.625, 0.625, 0.625, 0.5625, 0.625, 0.5625, 0.625, 0.625, 0.5938, 0.625, 0.5938, 0.5625, 0.5938, 0.5625, 0.5938, 0.625, 0.5625, 0.625, 0.5625, 0.5625, 0.5625, 0.5625, 0.5625, 0.625, 0.5312, 0.625, 0.5312, 0.5625, 0.5312, 0.5625, 0.5312, 0.625, 0.5, 0.625, 0.5, 0.5625, 0.5, 0.5625, 0.5, 0.625, 0.4688, 0.625, 0.4688, 0.5625, 0.4688, 0.5625, 0.4688, 0.625, 0.4375, 0.625, 0.4375, 0.5625, 0.4375, 0.5625, 0.4375, 0.625, 0.4062, 0.625, 0.4062, 0.5625, 0.4062, 0.5625, 0.4062, 0.625, 0.375, 0.625, 0.375, 0.5625, 0.375, 0.5625, 0.375, 0.625, 0.3438, 0.625, 0.3438, 0.5625, 0.3438, 0.5625, 0.3438, 0.625, 0.3125, 0.625, 0.3125, 0.5625, 0.3125, 0.5625, 0.3125, 0.625, 0.2812, 0.625, 0.2812, 0.5625, 0.2812, 0.5625, 0.2812, 0.625, 0.25, 0.625, 0.25, 0.5625, 0.25, 0.5625, 0.25, 0.625, 0.2188, 0.625, 0.2188, 0.5625, 0.2188, 0.5625, 0.2188, 0.625, 0.1875, 0.625, 0.1875, 0.5625, 0.1875, 0.5625, 0.1875, 0.625, 0.1562, 0.625, 0.1562, 0.5625, 0.1562, 0.5625, 0.1562, 0.625, 0.125, 0.625, 0.125, 0.5625, 0.125, 0.5625, 0.125, 0.625, 0.09375, 0.625, 0.09375, 0.5625, 0.09375, 0.5625, 0.09375, 0.625, 0.0625, 0.625, 0.0625, 0.5625, 0.0625, 0.5625, 0.0625, 0.625, 0.03125, 0.625, 0.03125, 0.5625, 0.03125, 0.5625, 0.03125, 0.625, 0.0, 0.625, 0.0, 0.5625, 0.03125, 0.5312, 0.03125, 0.5625, 0.0, 0.5625, 0.0, 0.5312, 0.0625, 0.5312, 0.0625, 0.5625, 0.03125, 0.5625, 0.03125, 0.5312, 0.09375, 0.5312, 0.09375, 0.5625, 0.0625, 0.5625, 0.0625, 0.5312, 0.125, 0.5312, 0.125, 0.5625, 0.09375, 0.5625, 0.09375, 0.5312, 0.1562, 0.5312, 0.1562, 0.5625, 0.125, 0.5625, 0.125, 0.5312, 0.1875, 0.5312, 0.1875, 0.5625, 0.1562, 0.5625, 0.1562, 0.5312, 0.2188, 0.5312, 0.2188, 0.5625, 0.1875, 0.5625, 0.1875, 0.5312, 0.25, 0.5312, 0.25, 0.5625, 0.2188, 0.5625, 0.2188, 0.5312, 0.2812, 0.5312, 0.2812, 0.5625, 0.25, 0.5625, 0.25, 0.5312, 0.3125, 0.5312, 0.3125, 0.5625, 0.2812, 0.5625, 0.2812, 0.5312, 0.3438, 0.5312, 0.3438, 0.5625, 0.3125, 0.5625, 0.3125, 0.5312, 0.375, 0.5312, 0.375, 0.5625, 0.3438, 0.5625, 0.3438, 0.5312, 0.4062, 0.5312, 0.4062, 0.5625, 0.375, 0.5625, 0.375, 0.5312, 0.4375, 0.5312, 0.4375, 0.5625, 0.4062, 0.5625, 0.4062, 0.5312, 0.4688, 0.5312, 0.4688, 0.5625, 0.4375, 0.5625, 0.4375, 0.5312, 0.5, 0.5312, 0.5, 0.5625, 0.4688, 0.5625, 0.4688, 0.5312, 0.5312, 0.5312, 0.5312, 0.5625, 0.5, 0.5625, 0.5, 0.5312, 0.5625, 0.5312, 0.5625, 0.5625, 0.5312, 0.5625, 0.5312, 0.5312, 0.5938, 0.5312, 0.5938, 0.5625, 0.5625, 0.5625, 0.5625, 0.5312, 0.625, 0.5312, 0.625, 0.5625, 0.5938, 0.5625, 0.5938, 0.5312, 0.6562, 0.5312, 0.6562, 0.5625, 0.625, 0.5625, 0.625, 0.5312, 0.6875, 0.5312, 0.6875, 0.5625, 0.6562, 0.5625, 0.6562, 0.5312, 0.7188, 0.5312, 0.7188, 0.5625, 0.6875, 0.5625, 0.6875, 0.5312, 0.75, 0.5312, 0.75, 0.5625, 0.7188, 0.5625, 0.7188, 0.5312, 0.7812, 0.5312, 0.7812, 0.5625, 0.75, 0.5625, 0.75, 0.5312, 0.8125, 0.5312, 0.8125, 0.5625, 0.7812, 0.5625, 0.7812, 0.5312, 0.8438, 0.5312, 0.8438, 0.5625, 0.8125, 0.5625, 0.8125, 0.5312, 0.875, 0.5312, 0.875, 0.5625, 0.8438, 0.5625, 0.8438, 0.5312, 0.9062, 0.5312, 0.9062, 0.5625, 0.875, 0.5625, 0.875, 0.5312, 0.9375, 0.5312, 0.9375, 0.5625, 0.9062, 0.5625, 0.9062, 0.5312, 0.9688, 0.5312, 0.9688, 0.5625, 0.9375, 0.5625, 0.9375, 0.5312, 1.0, 0.5312, 1.0, 0.5625, 0.9688, 0.5625, 0.9688, 0.5312, 1.0, 0.5156, 1.0, 0.5312, 0.9688, 0.5312, 0.9688, 0.5156, 0.9688, 0.5156, 0.9688, 0.5312, 0.9375, 0.5312, 0.9375, 0.5156, 0.9375, 0.5156, 0.9375, 0.5312, 0.9062, 0.5312, 0.9062, 0.5156, 0.9062, 0.5156, 0.9062, 0.5312, 0.875, 0.5312, 0.875, 0.5156, 0.875, 0.5156, 0.875, 0.5312, 0.8438, 0.5312, 0.8438, 0.5156, 0.8438, 0.5156, 0.8438, 0.5312, 0.8125, 0.5312, 0.8125, 0.5156, 0.8125, 0.5156, 0.8125, 0.5312, 0.7812, 0.5312, 0.7812, 0.5156, 0.7812, 0.5156, 0.7812, 0.5312, 0.75, 0.5312, 0.75, 0.5156, 0.75, 0.5156, 0.75, 0.5312, 0.7188, 0.5312, 0.7188, 0.5156, 0.7188, 0.5156, 0.7188, 0.5312, 0.6875, 0.5312, 0.6875, 0.5156, 0.6875, 0.5156, 0.6875, 0.5312, 0.6562, 0.5312, 0.6562, 0.5156, 0.6562, 0.5156, 0.6562, 0.5312, 0.625, 0.5312, 0.625, 0.5156, 0.625, 0.5156, 0.625, 0.5312, 0.5938, 0.5312, 0.5938, 0.5156, 0.5938, 0.5156, 0.5938, 0.5312, 0.5625, 0.5312, 0.5625, 0.5156, 0.5625, 0.5156, 0.5625, 0.5312, 0.5312, 0.5312, 0.5312, 0.5156, 0.5312, 0.5156, 0.5312, 0.5312, 0.5, 0.5312, 0.5, 0.5156, 0.5, 0.5156, 0.5, 0.5312, 0.4688, 0.5312, 0.4688, 0.5156, 0.4688, 0.5156, 0.4688, 0.5312, 0.4375, 0.5312, 0.4375, 0.5156, 0.4375, 0.5156, 0.4375, 0.5312, 0.4062, 0.5312, 0.4062, 0.5156, 0.4062, 0.5156, 0.4062, 0.5312, 0.375, 0.5312, 0.375, 0.5156, 0.375, 0.5156, 0.375, 0.5312, 0.3438, 0.5312, 0.3438, 0.5156, 0.3438, 0.5156, 0.3438, 0.5312, 0.3125, 0.5312, 0.3125, 0.5156, 0.3125, 0.5156, 0.3125, 0.5312, 0.2812, 0.5312, 0.2812, 0.5156, 0.2812, 0.5156, 0.2812, 0.5312, 0.25, 0.5312, 0.25, 0.5156, 0.25, 0.5156, 0.25, 0.5312, 0.2188, 0.5312, 0.2188, 0.5156, 0.2188, 0.5156, 0.2188, 0.5312, 0.1875, 0.5312, 0.1875, 0.5156, 0.1875, 0.5156, 0.1875, 0.5312, 0.1562, 0.5312, 0.1562, 0.5156, 0.1562, 0.5156, 0.1562, 0.5312, 0.125, 0.5312, 0.125, 0.5156, 0.125, 0.5156, 0.125, 0.5312, 0.09375, 0.5312, 0.09375, 0.5156, 0.09375, 0.5156, 0.09375, 0.5312, 0.0625, 0.5312, 0.0625, 0.5156, 0.0625, 0.5156, 0.0625, 0.5312, 0.03125, 0.5312, 0.03125, 0.5156, 0.03125, 0.5156, 0.03125, 0.5312, 0.0, 0.5312, 0.0, 0.5156, 0.0625, 0.5078, 0.0625, 0.5156, 0.03125, 0.5156, 0.03125, 0.5078, 0.09375, 0.5078, 0.09375, 0.5156, 0.0625, 0.5156, 0.0625, 0.5078, 0.125, 0.5078, 0.125, 0.5156, 0.09375, 0.5156, 0.09375, 0.5078, 0.1562, 0.5078, 0.1562, 0.5156, 0.125, 0.5156, 0.125, 0.5078, 0.1875, 0.5078, 0.1875, 0.5156, 0.1562, 0.5156, 0.1562, 0.5078, 0.2188, 0.5078, 0.2188, 0.5156, 0.1875, 0.5156, 0.1875, 0.5078, 0.25, 0.5078, 0.25, 0.5156, 0.2188, 0.5156, 0.2188, 0.5078, 0.2812, 0.5078, 0.2812, 0.5156, 0.25, 0.5156, 0.25, 0.5078, 0.3125, 0.5078, 0.3125, 0.5156, 0.2812, 0.5156, 0.2812, 0.5078, 0.3438, 0.5078, 0.3438, 0.5156, 0.3125, 0.5156, 0.3125, 0.5078, 0.375, 0.5078, 0.375, 0.5156, 0.3438, 0.5156, 0.3438, 0.5078, 0.4062, 0.5078, 0.4062, 0.5156, 0.375, 0.5156, 0.375, 0.5078, 0.4375, 0.5078, 0.4375, 0.5156, 0.4062, 0.5156, 0.4062, 0.5078, 0.4688, 0.5078, 0.4688, 0.5156, 0.4375, 0.5156, 0.4375, 0.5078, 0.5625, 0.5078, 0.5625, 0.5156, 0.5312, 0.5156, 0.5312, 0.5078, 0.5938, 0.5078, 0.5938, 0.5156, 0.5625, 0.5156, 0.5625, 0.5078, 0.625, 0.5078, 0.625, 0.5156, 0.5938, 0.5156, 0.5938, 0.5078, 0.6562, 0.5078, 0.6562, 0.5156, 0.625, 0.5156, 0.625, 0.5078, 0.6875, 0.5078, 0.6875, 0.5156, 0.6562, 0.5156, 0.6562, 0.5078, 0.7188, 0.5078, 0.7188, 0.5156, 0.6875, 0.5156, 0.6875, 0.5078, 0.75, 0.5078, 0.75, 0.5156, 0.7188, 0.5156, 0.7188, 0.5078, 0.7812, 0.5078, 0.7812, 0.5156, 0.75, 0.5156, 0.75, 0.5078, 0.8125, 0.5078, 0.8125, 0.5156, 0.7812, 0.5156, 0.7812, 0.5078, 0.8438, 0.5078, 0.8438, 0.5156, 0.8125, 0.5156, 0.8125, 0.5078, 0.875, 0.5078, 0.875, 0.5156, 0.8438, 0.5156, 0.8438, 0.5078, 0.9062, 0.5078, 0.9062, 0.5156, 0.875, 0.5156, 0.875, 0.5078, 0.9375, 0.5078, 0.9375, 0.5156, 0.9062, 0.5156, 0.9062, 0.5078, 0.9688, 0.5078, 0.9688, 0.5156, 0.9375, 0.5156, 0.9375, 0.5078, 0.9688, 0.5039, 0.9688, 0.5078, 0.9375, 0.5039, 0.9375, 0.5039, 0.9375, 0.5078, 0.9062, 0.5078, 0.9062, 0.5039, 0.9062, 0.5039, 0.9062, 0.5078, 0.875, 0.5078, 0.875, 0.5039, 0.875, 0.5039, 0.875, 0.5078, 0.8438, 0.5078, 0.8438, 0.5039, 0.8438, 0.5039, 0.8438, 0.5078, 0.8125, 0.5078, 0.8125, 0.5039, 0.8125, 0.5039, 0.8125, 0.5078, 0.7812, 0.5078, 0.7812, 0.5039, 0.7812, 0.5039, 0.7812, 0.5078, 0.75, 0.5078, 0.75, 0.5039, 0.75, 0.5039, 0.75, 0.5078, 0.7188, 0.5078, 0.7188, 0.5039, 0.7188, 0.5039, 0.7188, 0.5078, 0.6875, 0.5078, 0.6875, 0.5039, 0.6875, 0.5039, 0.6875, 0.5078, 0.6562, 0.5078, 0.6562, 0.5039, 0.6562, 0.5039, 0.6562, 0.5078, 0.625, 0.5078, 0.625, 0.5039, 0.625, 0.5039, 0.625, 0.5078, 0.5938, 0.5078, 0.5938, 0.5039, 0.5938, 0.5039, 0.5938, 0.5078, 0.5625, 0.5078, 0.5625, 0.5039, 0.5625, 0.5039, 0.5312, 0.5078, 0.5312, 0.5039, 0.4688, 0.5039, 0.4688, 0.5078, 0.4375, 0.5039, 0.4375, 0.5039, 0.4375, 0.5078, 0.4062, 0.5078, 0.4062, 0.5039, 0.4062, 0.5039, 0.4062, 0.5078, 0.375, 0.5078, 0.375, 0.5039, 0.375, 0.5039, 0.375, 0.5078, 0.3438, 0.5078, 0.3438, 0.5039, 0.3438, 0.5039, 0.3438, 0.5078, 0.3125, 0.5078, 0.3125, 0.5039, 0.3125, 0.5039, 0.3125, 0.5078, 0.2812, 0.5078, 0.2812, 0.5039, 0.2812, 0.5039, 0.2812, 0.5078, 0.25, 0.5078, 0.25, 0.5039, 0.25, 0.5039, 0.25, 0.5078, 0.2188, 0.5078, 0.2188, 0.5039, 0.2188, 0.5039, 0.2188, 0.5078, 0.1875, 0.5078, 0.1875, 0.5039, 0.1875, 0.5039, 0.1875, 0.5078, 0.1562, 0.5078, 0.1562, 0.5039, 0.1562, 0.5039, 0.1562, 0.5078, 0.125, 0.5078, 0.125, 0.5039, 0.125, 0.5039, 0.125, 0.5078, 0.09375, 0.5078, 0.09375, 0.5039, 0.09375, 0.5039, 0.09375, 0.5078, 0.0625, 0.5078, 0.0625, 0.5039, 0.03125, 0.5078, 0.03125, 0.5039, 0.0625, 0.5039, 0.0625, 0.5, 0.0625, 0.5039, 0.03125, 0.5, 0.09375, 0.5, 0.09375, 0.5039, 0.0625, 0.5039, 0.0625, 0.5, 0.125, 0.5, 0.125, 0.5039, 0.09375, 0.5039, 0.09375, 0.5, 0.1562, 0.5, 0.1562, 0.5039, 0.125, 0.5039, 0.125, 0.5, 0.1875, 0.5, 0.1875, 0.5039, 0.1562, 0.5039, 0.1562, 0.5, 0.2188, 0.5, 0.2188, 0.5039, 0.1875, 0.5039, 0.1875, 0.5, 0.25, 0.5, 0.25, 0.5039, 0.2188, 0.5039, 0.2188, 0.5, 0.2812, 0.5, 0.2812, 0.5039, 0.25, 0.5039, 0.25, 0.5, 0.3125, 0.5, 0.3125, 0.5039, 0.2812, 0.5039, 0.2812, 0.5, 0.3438, 0.5, 0.3438, 0.5039, 0.3125, 0.5039, 0.3125, 0.5, 0.375, 0.5, 0.375, 0.5039, 0.3438, 0.5039, 0.3438, 0.5, 0.4062, 0.5, 0.4062, 0.5039, 0.375, 0.5039, 0.375, 0.5, 0.4375, 0.5, 0.4375, 0.5039, 0.4062, 0.5039, 0.4062, 0.5, 0.4688, 0.5, 0.4375, 0.5039, 0.4375, 0.5, 0.5625, 0.5, 0.5625, 0.5039, 0.5312, 0.5, 0.5938, 0.5, 0.5938, 0.5039, 0.5625, 0.5039, 0.5625, 0.5, 0.625, 0.5, 0.625, 0.5039, 0.5938, 0.5039, 0.5938, 0.5, 0.6562, 0.5, 0.6562, 0.5039, 0.625, 0.5039, 0.625, 0.5, 0.6875, 0.5, 0.6875, 0.5039, 0.6562, 0.5039, 0.6562, 0.5, 0.7188, 0.5, 0.7188, 0.5039, 0.6875, 0.5039, 0.6875, 0.5, 0.75, 0.5, 0.75, 0.5039, 0.7188, 0.5039, 0.7188, 0.5, 0.7812, 0.5, 0.7812, 0.5039, 0.75, 0.5039, 0.75, 0.5, 0.8125, 0.5, 0.8125, 0.5039, 0.7812, 0.5039, 0.7812, 0.5, 0.8438, 0.5, 0.8438, 0.5039, 0.8125, 0.5039, 0.8125, 0.5, 0.875, 0.5, 0.875, 0.5039, 0.8438, 0.5039, 0.8438, 0.5, 0.9062, 0.5, 0.9062, 0.5039, 0.875, 0.5039, 0.875, 0.5, 0.9375, 0.5, 0.9375, 0.5039, 0.9062, 0.5039, 0.9062, 0.5, 0.9688, 0.5, 0.9375, 0.5039, 0.9375, 0.5, 0.7968, 0.01461, 0.7968, 0.4854, 0.8418, 0.4717, 0.8833, 0.4496, 0.9197, 0.4197, 0.9496, 0.3833, 0.9717, 0.3418, 0.9854, 0.2968, 0.99, 0.25, 0.9854, 0.2032, 0.9717, 0.1582, 0.9496, 0.1167, 0.9197, 0.08029, 0.8833, 0.05045, 0.8418, 0.02827, 0.7032, 0.4854, 0.7032, 0.01461, 0.6582, 0.02827, 0.6167, 0.05045, 0.5803, 0.08029, 0.5504, 0.1167, 0.5283, 0.1582, 0.5146, 0.2032, 0.51, 0.25, 0.5146, 0.2968, 0.5283, 0.3418, 0.5504, 0.3833, 0.5803, 0.4197, 0.6167, 0.4496, 0.6582, 0.4717, 0.0, 0.0, 0.0, 0.0, 0.0, 0.0, 0.0, 0.0, 0.0, 0.0, 0.0, 0.0, 0.0, 0.0, 0.0, 0.0, 0.9688, 0.5156, 0.9688, 0.5078, 0.0, 0.0, 0.0, 0.0, 0.0, 0.0, 0.03125, 0.5156, 0.4688, 0.5156, 0.4688, 0.5078, 0.0, 0.0, 0.0, 0.0, 0.0, 0.0, 0.5312, 0.5156, 0.4688, 0.5039, 0.03125, 0.5039, 0.03125, 0.5078, 0.0, 0.0, 0.7032, 0.01461, 0.7032, 0.4854, 0.03125, 0.5039, 0.4688, 0.5039, 0.7968, 0.4854, 0.7968, 0.01461, 0.5312, 0.5039, 0.9688, 0.5039, 0.9688, 0.5039, 0.5312, 0.5039, 0.5312, 0.5078, 0.0, 0.0, 0.2032, 0.01461, 0.2032, 0.4854, 0.1582, 0.4717, 0.1167, 0.4496, 0.08029, 0.4197, 0.05045, 0.3833, 0.02827, 0.3418, 0.01461, 0.2968, 0.01, 0.25, 0.01461, 0.2032, 0.02827, 0.1582, 0.05045, 0.1167, 0.08029, 0.08029, 0.1167, 0.05045, 0.1582, 0.02827, 0.0, 0.0, 0.0, 0.0, 0.0, 0.0, 0.0, 0.0, 0.0625, 0.5039, 0.0625, 0.5078, 0.03125, 0.5078, 0.03125, 0.5, 0.0625, 0.5039, 0.03125, 0.5039, 0.9375, 0.5039, 0.9688, 0.5078, 0.9375, 0.5078, 0.9375, 0.5039, 0.9688, 0.5, 0.9688, 0.5039, 0.4375, 0.5039, 0.4688, 0.5, 0.4688, 0.5039, 0.4375, 0.5039, 0.4688, 0.5078, 0.4375, 0.5078, 0.5312, 0.5078, 0.5625, 0.5039, 0.5625, 0.5078, 0.5312, 0.5, 0.5625, 0.5039, 0.5312, 0.5039, 0.03125, 1.0, 0.0625, 0.9961, 0.0625, 1.0, 0.03125, 0.9922, 0.0625, 0.9961, 0.03125, 0.9961, 0.9375, 0.9961, 0.9688, 0.9922, 0.9688, 0.9961, 0.9375, 0.9961, 0.9688, 1.0, 0.9375, 1.0, 0.5312, 0.9922, 0.5625, 0.9961, 0.5312, 0.9961, 0.5312, 1.0, 0.5312, 0.9961, 0.5625, 0.9961, 0.4375, 0.9961, 0.4688, 1.0, 0.4375, 1.0, 0.4375, 0.9961, 0.4688, 0.9922, 0.4688, 0.9961])
me_cylinder_006.update()

# ---- objects
ob_cylinder_001 = bpy.data.objects.new('Cylinder.001', me_cylinder_006)

# ---- transforms, parenting, visibility, modifiers, constraints
ob_cylinder_001.location = (0.0, 0.0, 4.937)
ob_cylinder_001.rotation_euler = (1.571, 0.0, 0.0)
ob_cylinder_001.scale = (2.5, 2.5, 104.0)

# ---- collection membership
col_collection.objects.link(ob_cylinder_001)

# ---- scene / render settings (as saved in the file)
scene.frame_start = 1; scene.frame_end = 250; scene.frame_set(1)
scene.render.engine = 'BLENDER_EEVEE_NEXT'
scene.cycles.sampling_pattern = 'TABULATED_SOBOL'
scene.unit_settings.scale_length = 0.001
bpy.context.view_layer.update()

# ---- added for rendering (the .blend has no active camera and no usable light): camera, sun
cam_auto = bpy.data.cameras.new('AutoCamera')
cam_auto.lens = 50.0
cam_auto.sensor_width = 36.0
cam_auto.clip_end = 3422.6
ob_auto_camera = bpy.data.objects.new('AutoCamera', cam_auto)
scene.collection.objects.link(ob_auto_camera)
ob_auto_camera.location = (195.021, -234.025, 160.954)
ob_auto_camera.rotation_euler = (1.09748, -7.21219e-08, 0.694738)
scene.camera = ob_auto_camera
light_auto_sun = bpy.data.lights.new('AutoSun', 'SUN')
light_auto_sun.energy = 3.0
light_auto_sun.angle = 0.0523599
ob_auto_sun = bpy.data.objects.new('AutoSun', light_auto_sun)
scene.collection.objects.link(ob_auto_sun)
ob_auto_sun.rotation_euler = (0.872665, 0.174533, 0.523599)
bpy.context.view_layer.update()
